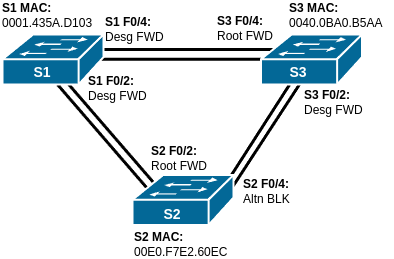

The diagram above was exported from draw.io. Its source (the exported page's mxGraphModel, read from the mxfile embedded in the PNG):
<mxGraphModel dx="819" dy="555" grid="1" gridSize="10" guides="1" tooltips="1" connect="1" arrows="1" fold="1" page="1" pageScale="1" pageWidth="827" pageHeight="1169" math="0" shadow="0">
  <root>
    <mxCell id="0" />
    <mxCell id="1" parent="0" />
    <mxCell id="2piaRRsvQxlYRXwN0LXb-25" value="" style="endArrow=none;html=1;rounded=0;strokeWidth=3;" parent="1" edge="1">
      <mxGeometry width="50" height="50" relative="1" as="geometry">
        <mxPoint x="470" y="330" as="sourcePoint" />
        <mxPoint x="380" y="470" as="targetPoint" />
      </mxGeometry>
    </mxCell>
    <mxCell id="2piaRRsvQxlYRXwN0LXb-26" value="" style="endArrow=none;html=1;rounded=0;strokeWidth=3;" parent="1" edge="1">
      <mxGeometry width="50" height="50" relative="1" as="geometry">
        <mxPoint x="219" y="330" as="sourcePoint" />
        <mxPoint x="340" y="470" as="targetPoint" />
      </mxGeometry>
    </mxCell>
    <mxCell id="2piaRRsvQxlYRXwN0LXb-27" value="" style="endArrow=none;html=1;rounded=0;strokeWidth=3;" parent="1" edge="1">
      <mxGeometry width="50" height="50" relative="1" as="geometry">
        <mxPoint x="260" y="315" as="sourcePoint" />
        <mxPoint x="440" y="315" as="targetPoint" />
      </mxGeometry>
    </mxCell>
    <mxCell id="8hAFOE6kwnQCCH-C_sWi-5" value="" style="endArrow=none;html=1;rounded=0;strokeWidth=3;" parent="1" edge="1">
      <mxGeometry width="50" height="50" relative="1" as="geometry">
        <mxPoint x="260" y="324.8" as="sourcePoint" />
        <mxPoint x="440" y="324.8" as="targetPoint" />
      </mxGeometry>
    </mxCell>
    <mxCell id="8hAFOE6kwnQCCH-C_sWi-6" value="&lt;font&gt;&lt;b style=&quot;&quot;&gt;S2 F0/4:&lt;/b&gt;&lt;/font&gt;&lt;div&gt;&lt;font&gt;Altn BLK&lt;/font&gt;&lt;/div&gt;" style="text;html=1;align=left;verticalAlign=middle;whiteSpace=wrap;rounded=0;" parent="1" vertex="1">
      <mxGeometry x="409" y="441.5" width="60.5" height="30" as="geometry" />
    </mxCell>
    <mxCell id="8hAFOE6kwnQCCH-C_sWi-7" value="&lt;font&gt;&lt;b style=&quot;&quot;&gt;S1 F0/4:&lt;/b&gt;&lt;/font&gt;&lt;div&gt;&lt;font&gt;Desg FWD&lt;/font&gt;&lt;/div&gt;" style="text;html=1;align=left;verticalAlign=middle;whiteSpace=wrap;rounded=0;" parent="1" vertex="1">
      <mxGeometry x="271" y="280" width="69" height="30" as="geometry" />
    </mxCell>
    <mxCell id="8hAFOE6kwnQCCH-C_sWi-8" value="" style="endArrow=none;html=1;rounded=0;strokeWidth=3;" parent="1" edge="1">
      <mxGeometry width="50" height="50" relative="1" as="geometry">
        <mxPoint x="480" y="330" as="sourcePoint" />
        <mxPoint x="386" y="474" as="targetPoint" />
      </mxGeometry>
    </mxCell>
    <mxCell id="8hAFOE6kwnQCCH-C_sWi-9" value="" style="endArrow=none;html=1;rounded=0;strokeWidth=3;" parent="1" edge="1">
      <mxGeometry width="50" height="50" relative="1" as="geometry">
        <mxPoint x="212" y="335" as="sourcePoint" />
        <mxPoint x="333" y="475" as="targetPoint" />
      </mxGeometry>
    </mxCell>
    <mxCell id="2piaRRsvQxlYRXwN0LXb-1" value="" style="group" parent="1" vertex="1" connectable="0">
      <mxGeometry x="170" y="300" width="101" height="53" as="geometry" />
    </mxCell>
    <mxCell id="2piaRRsvQxlYRXwN0LXb-2" value="" style="shape=mxgraph.cisco.switches.workgroup_switch;sketch=0;html=1;pointerEvents=1;dashed=0;fillColor=#036897;strokeColor=#ffffff;strokeWidth=2;verticalLabelPosition=bottom;verticalAlign=top;align=center;outlineConnect=0;" parent="2piaRRsvQxlYRXwN0LXb-1" vertex="1">
      <mxGeometry width="101" height="50" as="geometry" />
    </mxCell>
    <mxCell id="2piaRRsvQxlYRXwN0LXb-3" value="&lt;b&gt;&lt;font color=&quot;#ffffff&quot; style=&quot;font-size: 14px;&quot;&gt;S1&lt;/font&gt;&lt;/b&gt;" style="text;html=1;align=center;verticalAlign=middle;whiteSpace=wrap;rounded=0;" parent="2piaRRsvQxlYRXwN0LXb-1" vertex="1">
      <mxGeometry x="10" y="23" width="60" height="30" as="geometry" />
    </mxCell>
    <mxCell id="8hAFOE6kwnQCCH-C_sWi-1" value="" style="group" parent="1" vertex="1" connectable="0">
      <mxGeometry x="300" y="441.5" width="101" height="53" as="geometry" />
    </mxCell>
    <mxCell id="8hAFOE6kwnQCCH-C_sWi-2" value="" style="shape=mxgraph.cisco.switches.workgroup_switch;sketch=0;html=1;pointerEvents=1;dashed=0;fillColor=#036897;strokeColor=#ffffff;strokeWidth=2;verticalLabelPosition=bottom;verticalAlign=top;align=center;outlineConnect=0;" parent="8hAFOE6kwnQCCH-C_sWi-1" vertex="1">
      <mxGeometry y="-1" width="101" height="50" as="geometry" />
    </mxCell>
    <mxCell id="8hAFOE6kwnQCCH-C_sWi-3" value="&lt;b&gt;&lt;font color=&quot;#ffffff&quot; style=&quot;font-size: 14px;&quot;&gt;S2&lt;/font&gt;&lt;/b&gt;" style="text;html=1;align=center;verticalAlign=middle;whiteSpace=wrap;rounded=0;" parent="8hAFOE6kwnQCCH-C_sWi-1" vertex="1">
      <mxGeometry x="10" y="23" width="60" height="30" as="geometry" />
    </mxCell>
    <mxCell id="8hAFOE6kwnQCCH-C_sWi-14" value="&lt;font&gt;&lt;b style=&quot;&quot;&gt;S1 F0/2:&lt;/b&gt;&lt;/font&gt;&lt;div&gt;&lt;font&gt;Desg FWD&lt;/font&gt;&lt;/div&gt;" style="text;html=1;align=left;verticalAlign=middle;whiteSpace=wrap;rounded=0;" parent="1" vertex="1">
      <mxGeometry x="254" y="339" width="66" height="30" as="geometry" />
    </mxCell>
    <mxCell id="8hAFOE6kwnQCCH-C_sWi-16" value="" style="group" parent="1" vertex="1" connectable="0">
      <mxGeometry x="428.5" y="300" width="101" height="53" as="geometry" />
    </mxCell>
    <mxCell id="f9OrkrOD7GsaYfjVP4bd-2" value="" style="shape=mxgraph.cisco.switches.workgroup_switch;sketch=0;html=1;pointerEvents=1;dashed=0;fillColor=#036897;strokeColor=#ffffff;strokeWidth=2;verticalLabelPosition=bottom;verticalAlign=top;align=center;outlineConnect=0;" parent="8hAFOE6kwnQCCH-C_sWi-16" vertex="1">
      <mxGeometry width="101" height="50" as="geometry" />
    </mxCell>
    <mxCell id="f9OrkrOD7GsaYfjVP4bd-8" value="&lt;b&gt;&lt;font color=&quot;#ffffff&quot; style=&quot;font-size: 14px;&quot;&gt;S3&lt;/font&gt;&lt;/b&gt;" style="text;html=1;align=center;verticalAlign=middle;whiteSpace=wrap;rounded=0;" parent="8hAFOE6kwnQCCH-C_sWi-16" vertex="1">
      <mxGeometry x="7.5" y="23" width="60" height="30" as="geometry" />
    </mxCell>
    <mxCell id="AfTIugOb7ofsdhwALQNY-1" value="&lt;font&gt;&lt;b style=&quot;&quot;&gt;S1 MAC:&lt;/b&gt;&lt;/font&gt;&lt;div&gt;&lt;font&gt;0001.435A.D103&lt;/font&gt;&lt;/div&gt;" style="text;html=1;align=left;verticalAlign=middle;whiteSpace=wrap;rounded=0;" parent="1" vertex="1">
      <mxGeometry x="168" y="266" width="97" height="30" as="geometry" />
    </mxCell>
    <mxCell id="AfTIugOb7ofsdhwALQNY-2" value="&lt;font&gt;&lt;b style=&quot;&quot;&gt;S2 MAC:&lt;/b&gt;&lt;/font&gt;&lt;div&gt;&lt;font&gt;00E0.F7E2.60EC&lt;/font&gt;&lt;/div&gt;" style="text;html=1;align=left;verticalAlign=middle;whiteSpace=wrap;rounded=0;" parent="1" vertex="1">
      <mxGeometry x="300" y="494.5" width="101" height="30" as="geometry" />
    </mxCell>
    <mxCell id="AfTIugOb7ofsdhwALQNY-3" value="&lt;font&gt;&lt;b style=&quot;&quot;&gt;S3 MAC:&lt;/b&gt;&lt;/font&gt;&lt;div&gt;&lt;font&gt;0040.0BA0.B5AA&lt;/font&gt;&lt;/div&gt;" style="text;html=1;align=left;verticalAlign=middle;whiteSpace=wrap;rounded=0;" parent="1" vertex="1">
      <mxGeometry x="455" y="266" width="107" height="30" as="geometry" />
    </mxCell>
    <mxCell id="AfTIugOb7ofsdhwALQNY-4" value="&lt;font&gt;&lt;b style=&quot;&quot;&gt;S3 F0/2:&lt;/b&gt;&lt;/font&gt;&lt;div&gt;&lt;font&gt;Desg FWD&lt;/font&gt;&lt;/div&gt;" style="text;html=1;align=left;verticalAlign=middle;whiteSpace=wrap;rounded=0;" parent="1" vertex="1">
      <mxGeometry x="469.5" y="353" width="60.5" height="30" as="geometry" />
    </mxCell>
    <mxCell id="AfTIugOb7ofsdhwALQNY-5" value="&lt;font&gt;&lt;b style=&quot;&quot;&gt;S3 F0/4:&lt;/b&gt;&lt;/font&gt;&lt;div&gt;&lt;font&gt;Root FWD&lt;/font&gt;&lt;/div&gt;" style="text;html=1;align=left;verticalAlign=middle;whiteSpace=wrap;rounded=0;" parent="1" vertex="1">
      <mxGeometry x="383" y="279" width="60.5" height="30" as="geometry" />
    </mxCell>
    <mxCell id="AfTIugOb7ofsdhwALQNY-6" value="&lt;font&gt;&lt;b style=&quot;&quot;&gt;S2 F0/2:&lt;/b&gt;&lt;/font&gt;&lt;div&gt;&lt;font&gt;Root FWD&lt;/font&gt;&lt;/div&gt;" style="text;html=1;align=left;verticalAlign=middle;whiteSpace=wrap;rounded=0;" parent="1" vertex="1">
      <mxGeometry x="317" y="409" width="60" height="30" as="geometry" />
    </mxCell>
  </root>
</mxGraphModel>